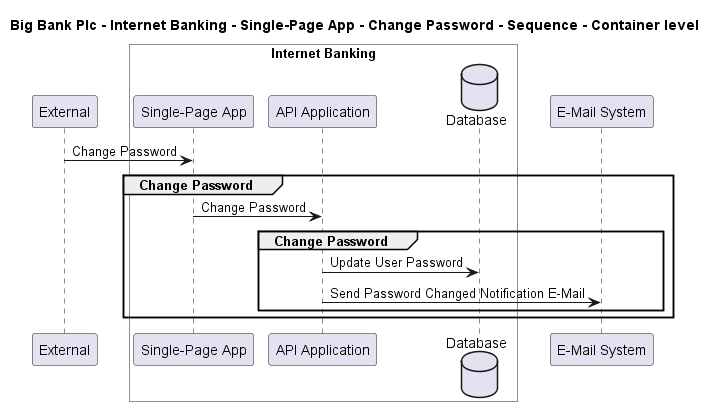

The diagram above was rendered by PlantUML. Its source (embedded in the PNG):
@startuml

title Big Bank Plc - Internet Banking - Single-Page App - Change Password - Sequence - Container level

participant "External" as C4InterFlow.SoftwareSystems.ExternalSystem

box "Internet Banking" #White
    participant "Single-Page App" as BigBankPlc.SoftwareSystems.InternetBanking.Containers.SinglePageApp
    participant "API Application" as BigBankPlc.SoftwareSystems.InternetBanking.Containers.APIApplication
    database "Database" as BigBankPlc.SoftwareSystems.InternetBanking.Containers.Database
end box

participant "E-Mail System" as BigBankPlc.SoftwareSystems.EMailSystem

C4InterFlow.SoftwareSystems.ExternalSystem -> BigBankPlc.SoftwareSystems.InternetBanking.Containers.SinglePageApp : Change Password
group Change Password
BigBankPlc.SoftwareSystems.InternetBanking.Containers.SinglePageApp -> BigBankPlc.SoftwareSystems.InternetBanking.Containers.APIApplication : Change Password
group Change Password
BigBankPlc.SoftwareSystems.InternetBanking.Containers.APIApplication -> BigBankPlc.SoftwareSystems.InternetBanking.Containers.Database : Update User Password
BigBankPlc.SoftwareSystems.InternetBanking.Containers.APIApplication -> BigBankPlc.SoftwareSystems.EMailSystem : Send Password Changed Notification E-Mail
end
end


@enduml